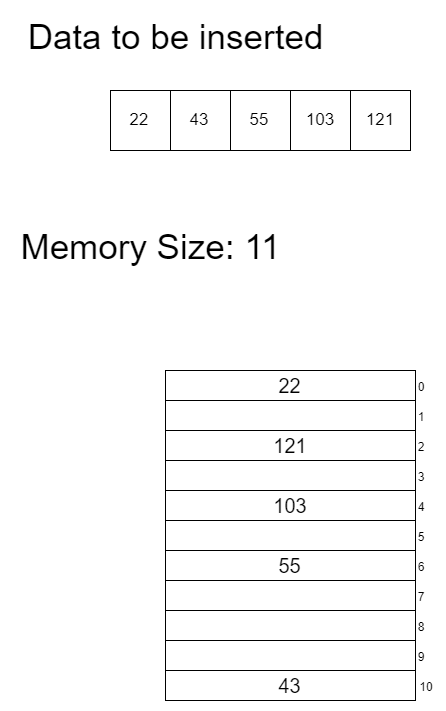

The diagram above was exported from draw.io. Its source (the exported page's mxGraphModel, read from the mxfile embedded in the PNG):
<mxGraphModel dx="1167" dy="605" grid="1" gridSize="10" guides="1" tooltips="1" connect="1" arrows="1" fold="1" page="1" pageScale="1" pageWidth="850" pageHeight="1100" math="0" shadow="0">
  <root>
    <mxCell id="0" />
    <mxCell id="1" parent="0" />
    <mxCell id="lhZF7G27ZyRmNQW1HAG8-1" value="&lt;span style=&quot;font-size: 20px&quot;&gt;22&lt;/span&gt;&lt;br&gt;" style="rounded=0;whiteSpace=wrap;html=1;" vertex="1" parent="1">
      <mxGeometry x="225" y="430" width="250" height="30" as="geometry" />
    </mxCell>
    <mxCell id="lhZF7G27ZyRmNQW1HAG8-2" value="&lt;span style=&quot;font-size: 20px&quot;&gt;&amp;nbsp;&lt;/span&gt;&lt;br&gt;" style="rounded=0;whiteSpace=wrap;html=1;" vertex="1" parent="1">
      <mxGeometry x="225" y="460" width="250" height="30" as="geometry" />
    </mxCell>
    <mxCell id="lhZF7G27ZyRmNQW1HAG8-3" value="&lt;span style=&quot;font-size: 20px&quot;&gt;121&lt;/span&gt;&lt;br&gt;" style="rounded=0;whiteSpace=wrap;html=1;" vertex="1" parent="1">
      <mxGeometry x="225" y="490" width="250" height="30" as="geometry" />
    </mxCell>
    <mxCell id="lhZF7G27ZyRmNQW1HAG8-4" value="&lt;span style=&quot;font-size: 20px&quot;&gt;&amp;nbsp;&lt;/span&gt;&lt;br&gt;" style="rounded=0;whiteSpace=wrap;html=1;" vertex="1" parent="1">
      <mxGeometry x="225" y="520" width="250" height="30" as="geometry" />
    </mxCell>
    <mxCell id="lhZF7G27ZyRmNQW1HAG8-5" value="&lt;span style=&quot;font-size: 20px&quot;&gt;103&lt;/span&gt;&lt;br&gt;" style="rounded=0;whiteSpace=wrap;html=1;" vertex="1" parent="1">
      <mxGeometry x="225" y="550" width="250" height="30" as="geometry" />
    </mxCell>
    <mxCell id="lhZF7G27ZyRmNQW1HAG8-6" value="&lt;span style=&quot;font-size: 20px&quot;&gt;&amp;nbsp;&amp;nbsp;&lt;/span&gt;&lt;br&gt;" style="rounded=0;whiteSpace=wrap;html=1;" vertex="1" parent="1">
      <mxGeometry x="225" y="580" width="250" height="30" as="geometry" />
    </mxCell>
    <mxCell id="lhZF7G27ZyRmNQW1HAG8-7" value="&lt;font style=&quot;font-size: 20px&quot;&gt;55&lt;/font&gt;" style="rounded=0;whiteSpace=wrap;html=1;" vertex="1" parent="1">
      <mxGeometry x="225" y="610" width="250" height="30" as="geometry" />
    </mxCell>
    <mxCell id="lhZF7G27ZyRmNQW1HAG8-8" value="&lt;span style=&quot;font-size: 20px&quot;&gt;&amp;nbsp;&amp;nbsp;&lt;/span&gt;&lt;br&gt;" style="rounded=0;whiteSpace=wrap;html=1;" vertex="1" parent="1">
      <mxGeometry x="225" y="640" width="250" height="30" as="geometry" />
    </mxCell>
    <mxCell id="lhZF7G27ZyRmNQW1HAG8-9" value="&lt;span style=&quot;font-size: 20px&quot;&gt;&amp;nbsp;&amp;nbsp;&lt;/span&gt;&lt;br&gt;" style="rounded=0;whiteSpace=wrap;html=1;" vertex="1" parent="1">
      <mxGeometry x="225" y="670" width="250" height="30" as="geometry" />
    </mxCell>
    <mxCell id="lhZF7G27ZyRmNQW1HAG8-10" value="&lt;span style=&quot;font-size: 20px&quot;&gt;&amp;nbsp;&amp;nbsp;&lt;/span&gt;&lt;br&gt;" style="rounded=0;whiteSpace=wrap;html=1;" vertex="1" parent="1">
      <mxGeometry x="225" y="700" width="250" height="30" as="geometry" />
    </mxCell>
    <mxCell id="lhZF7G27ZyRmNQW1HAG8-11" value="0" style="text;html=1;strokeColor=none;fillColor=none;align=center;verticalAlign=middle;whiteSpace=wrap;rounded=0;" vertex="1" parent="1">
      <mxGeometry x="470" y="435" width="20" height="20" as="geometry" />
    </mxCell>
    <mxCell id="lhZF7G27ZyRmNQW1HAG8-12" value="1" style="text;html=1;strokeColor=none;fillColor=none;align=center;verticalAlign=middle;whiteSpace=wrap;rounded=0;" vertex="1" parent="1">
      <mxGeometry x="470" y="465" width="20" height="20" as="geometry" />
    </mxCell>
    <mxCell id="lhZF7G27ZyRmNQW1HAG8-13" value="2" style="text;html=1;strokeColor=none;fillColor=none;align=center;verticalAlign=middle;whiteSpace=wrap;rounded=0;" vertex="1" parent="1">
      <mxGeometry x="470" y="495" width="20" height="20" as="geometry" />
    </mxCell>
    <mxCell id="lhZF7G27ZyRmNQW1HAG8-14" value="3" style="text;html=1;strokeColor=none;fillColor=none;align=center;verticalAlign=middle;whiteSpace=wrap;rounded=0;" vertex="1" parent="1">
      <mxGeometry x="470" y="525" width="20" height="20" as="geometry" />
    </mxCell>
    <mxCell id="lhZF7G27ZyRmNQW1HAG8-15" value="4" style="text;html=1;strokeColor=none;fillColor=none;align=center;verticalAlign=middle;whiteSpace=wrap;rounded=0;" vertex="1" parent="1">
      <mxGeometry x="470" y="555" width="20" height="20" as="geometry" />
    </mxCell>
    <mxCell id="lhZF7G27ZyRmNQW1HAG8-16" value="5" style="text;html=1;strokeColor=none;fillColor=none;align=center;verticalAlign=middle;whiteSpace=wrap;rounded=0;" vertex="1" parent="1">
      <mxGeometry x="470" y="585" width="20" height="20" as="geometry" />
    </mxCell>
    <mxCell id="lhZF7G27ZyRmNQW1HAG8-17" value="6" style="text;html=1;strokeColor=none;fillColor=none;align=center;verticalAlign=middle;whiteSpace=wrap;rounded=0;" vertex="1" parent="1">
      <mxGeometry x="470" y="615" width="20" height="20" as="geometry" />
    </mxCell>
    <mxCell id="lhZF7G27ZyRmNQW1HAG8-18" value="7" style="text;html=1;strokeColor=none;fillColor=none;align=center;verticalAlign=middle;whiteSpace=wrap;rounded=0;" vertex="1" parent="1">
      <mxGeometry x="470" y="645" width="20" height="20" as="geometry" />
    </mxCell>
    <mxCell id="lhZF7G27ZyRmNQW1HAG8-19" value="8" style="text;html=1;strokeColor=none;fillColor=none;align=center;verticalAlign=middle;whiteSpace=wrap;rounded=0;direction=south;" vertex="1" parent="1">
      <mxGeometry x="470" y="675" width="20" height="20" as="geometry" />
    </mxCell>
    <mxCell id="lhZF7G27ZyRmNQW1HAG8-20" value="9" style="text;html=1;strokeColor=none;fillColor=none;align=center;verticalAlign=middle;whiteSpace=wrap;rounded=0;" vertex="1" parent="1">
      <mxGeometry x="470" y="705" width="20" height="20" as="geometry" />
    </mxCell>
    <mxCell id="lhZF7G27ZyRmNQW1HAG8-27" value="&lt;font style=&quot;font-size: 35px&quot;&gt;Data to be inserted&lt;br&gt;&lt;/font&gt;" style="text;html=1;strokeColor=none;fillColor=none;align=center;verticalAlign=middle;whiteSpace=wrap;rounded=0;" vertex="1" parent="1">
      <mxGeometry x="70" y="70" width="330" height="50" as="geometry" />
    </mxCell>
    <mxCell id="lhZF7G27ZyRmNQW1HAG8-28" value="&lt;font style=&quot;font-size: 17px&quot;&gt;22&lt;/font&gt;" style="whiteSpace=wrap;html=1;aspect=fixed;" vertex="1" parent="1">
      <mxGeometry x="170" y="150" width="60" height="60" as="geometry" />
    </mxCell>
    <mxCell id="lhZF7G27ZyRmNQW1HAG8-29" value="&lt;font style=&quot;font-size: 17px&quot;&gt;43&lt;/font&gt;" style="whiteSpace=wrap;html=1;aspect=fixed;" vertex="1" parent="1">
      <mxGeometry x="230" y="150" width="60" height="60" as="geometry" />
    </mxCell>
    <mxCell id="lhZF7G27ZyRmNQW1HAG8-30" value="&lt;font style=&quot;font-size: 17px&quot;&gt;55&lt;/font&gt;" style="whiteSpace=wrap;html=1;aspect=fixed;" vertex="1" parent="1">
      <mxGeometry x="290" y="150" width="60" height="60" as="geometry" />
    </mxCell>
    <mxCell id="lhZF7G27ZyRmNQW1HAG8-31" value="&lt;font style=&quot;font-size: 17px&quot;&gt;103&lt;/font&gt;" style="whiteSpace=wrap;html=1;aspect=fixed;" vertex="1" parent="1">
      <mxGeometry x="350" y="150" width="60" height="60" as="geometry" />
    </mxCell>
    <mxCell id="lhZF7G27ZyRmNQW1HAG8-32" value="&lt;font style=&quot;font-size: 35px&quot;&gt;Memory Size: 11&lt;/font&gt;&lt;font&gt;&lt;br&gt;&lt;/font&gt;" style="text;html=1;strokeColor=none;fillColor=none;align=center;verticalAlign=middle;whiteSpace=wrap;rounded=0;" vertex="1" parent="1">
      <mxGeometry x="70" y="280" width="280" height="50" as="geometry" />
    </mxCell>
    <mxCell id="lhZF7G27ZyRmNQW1HAG8-34" value="&lt;font style=&quot;font-size: 20px&quot;&gt;43&lt;/font&gt;" style="rounded=0;whiteSpace=wrap;html=1;" vertex="1" parent="1">
      <mxGeometry x="225" y="730" width="250" height="30" as="geometry" />
    </mxCell>
    <mxCell id="lhZF7G27ZyRmNQW1HAG8-35" value="10" style="text;html=1;strokeColor=none;fillColor=none;align=center;verticalAlign=middle;whiteSpace=wrap;rounded=0;" vertex="1" parent="1">
      <mxGeometry x="475" y="735" width="20" height="20" as="geometry" />
    </mxCell>
    <mxCell id="lhZF7G27ZyRmNQW1HAG8-38" value="&lt;font style=&quot;font-size: 17px&quot;&gt;121&lt;/font&gt;" style="whiteSpace=wrap;html=1;aspect=fixed;" vertex="1" parent="1">
      <mxGeometry x="410" y="150" width="60" height="60" as="geometry" />
    </mxCell>
    <mxCell id="lhZF7G27ZyRmNQW1HAG8-39" value="Text" style="text;html=1;resizable=0;points=[];autosize=1;align=left;verticalAlign=top;spacingTop=-4;" vertex="1" parent="1">
      <mxGeometry x="547" y="86" width="40" height="10" as="geometry" />
    </mxCell>
  </root>
</mxGraphModel>